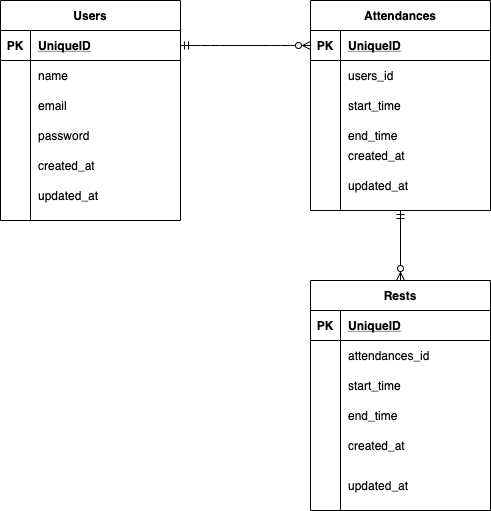

The diagram above was exported from draw.io. Its source (the exported page's mxGraphModel, read from the mxfile embedded in the PNG):
<mxGraphModel dx="641" dy="579" grid="1" gridSize="10" guides="1" tooltips="1" connect="1" arrows="1" fold="1" page="1" pageScale="1" pageWidth="827" pageHeight="1169" math="0" shadow="0">
  <root>
    <mxCell id="0" />
    <mxCell id="1" parent="0" />
    <mxCell id="2" value="Users" style="shape=table;startSize=30;container=1;collapsible=1;childLayout=tableLayout;fixedRows=1;rowLines=0;fontStyle=1;align=center;resizeLast=1;" parent="1" vertex="1">
      <mxGeometry x="30" y="100" width="180" height="220" as="geometry" />
    </mxCell>
    <mxCell id="3" value="" style="shape=partialRectangle;collapsible=0;dropTarget=0;pointerEvents=0;fillColor=none;top=0;left=0;bottom=1;right=0;points=[[0,0.5],[1,0.5]];portConstraint=eastwest;" parent="2" vertex="1">
      <mxGeometry y="30" width="180" height="30" as="geometry" />
    </mxCell>
    <mxCell id="4" value="PK" style="shape=partialRectangle;connectable=0;fillColor=none;top=0;left=0;bottom=0;right=0;fontStyle=1;overflow=hidden;" parent="3" vertex="1">
      <mxGeometry width="30" height="30" as="geometry" />
    </mxCell>
    <mxCell id="5" value="UniqueID" style="shape=partialRectangle;connectable=0;fillColor=none;top=0;left=0;bottom=0;right=0;align=left;spacingLeft=6;fontStyle=5;overflow=hidden;" parent="3" vertex="1">
      <mxGeometry x="30" width="150" height="30" as="geometry" />
    </mxCell>
    <mxCell id="6" value="" style="shape=partialRectangle;collapsible=0;dropTarget=0;pointerEvents=0;fillColor=none;top=0;left=0;bottom=0;right=0;points=[[0,0.5],[1,0.5]];portConstraint=eastwest;" parent="2" vertex="1">
      <mxGeometry y="60" width="180" height="30" as="geometry" />
    </mxCell>
    <mxCell id="7" value="" style="shape=partialRectangle;connectable=0;fillColor=none;top=0;left=0;bottom=0;right=0;editable=1;overflow=hidden;" parent="6" vertex="1">
      <mxGeometry width="30" height="30" as="geometry" />
    </mxCell>
    <mxCell id="8" value="name" style="shape=partialRectangle;connectable=0;fillColor=none;top=0;left=0;bottom=0;right=0;align=left;spacingLeft=6;overflow=hidden;" parent="6" vertex="1">
      <mxGeometry x="30" width="150" height="30" as="geometry" />
    </mxCell>
    <mxCell id="9" value="" style="shape=partialRectangle;collapsible=0;dropTarget=0;pointerEvents=0;fillColor=none;top=0;left=0;bottom=0;right=0;points=[[0,0.5],[1,0.5]];portConstraint=eastwest;" parent="2" vertex="1">
      <mxGeometry y="90" width="180" height="30" as="geometry" />
    </mxCell>
    <mxCell id="10" value="" style="shape=partialRectangle;connectable=0;fillColor=none;top=0;left=0;bottom=0;right=0;editable=1;overflow=hidden;" parent="9" vertex="1">
      <mxGeometry width="30" height="30" as="geometry" />
    </mxCell>
    <mxCell id="11" value="email" style="shape=partialRectangle;connectable=0;fillColor=none;top=0;left=0;bottom=0;right=0;align=left;spacingLeft=6;overflow=hidden;" parent="9" vertex="1">
      <mxGeometry x="30" width="150" height="30" as="geometry" />
    </mxCell>
    <mxCell id="12" value="" style="shape=partialRectangle;collapsible=0;dropTarget=0;pointerEvents=0;fillColor=none;top=0;left=0;bottom=0;right=0;points=[[0,0.5],[1,0.5]];portConstraint=eastwest;" parent="2" vertex="1">
      <mxGeometry y="120" width="180" height="30" as="geometry" />
    </mxCell>
    <mxCell id="13" value="" style="shape=partialRectangle;connectable=0;fillColor=none;top=0;left=0;bottom=0;right=0;editable=1;overflow=hidden;" parent="12" vertex="1">
      <mxGeometry width="30" height="30" as="geometry" />
    </mxCell>
    <mxCell id="14" value="password" style="shape=partialRectangle;connectable=0;fillColor=none;top=0;left=0;bottom=0;right=0;align=left;spacingLeft=6;overflow=hidden;" parent="12" vertex="1">
      <mxGeometry x="30" width="150" height="30" as="geometry" />
    </mxCell>
    <mxCell id="15" value="Attendances" style="shape=table;startSize=30;container=1;collapsible=1;childLayout=tableLayout;fixedRows=1;rowLines=0;fontStyle=1;align=center;resizeLast=1;" parent="1" vertex="1">
      <mxGeometry x="340" y="100" width="180" height="210" as="geometry" />
    </mxCell>
    <mxCell id="16" value="" style="shape=partialRectangle;collapsible=0;dropTarget=0;pointerEvents=0;fillColor=none;top=0;left=0;bottom=1;right=0;points=[[0,0.5],[1,0.5]];portConstraint=eastwest;" parent="15" vertex="1">
      <mxGeometry y="30" width="180" height="30" as="geometry" />
    </mxCell>
    <mxCell id="17" value="PK" style="shape=partialRectangle;connectable=0;fillColor=none;top=0;left=0;bottom=0;right=0;fontStyle=1;overflow=hidden;" parent="16" vertex="1">
      <mxGeometry width="30" height="30" as="geometry" />
    </mxCell>
    <mxCell id="18" value="UniqueID" style="shape=partialRectangle;connectable=0;fillColor=none;top=0;left=0;bottom=0;right=0;align=left;spacingLeft=6;fontStyle=5;overflow=hidden;" parent="16" vertex="1">
      <mxGeometry x="30" width="150" height="30" as="geometry" />
    </mxCell>
    <mxCell id="19" value="" style="shape=partialRectangle;collapsible=0;dropTarget=0;pointerEvents=0;fillColor=none;top=0;left=0;bottom=0;right=0;points=[[0,0.5],[1,0.5]];portConstraint=eastwest;" parent="15" vertex="1">
      <mxGeometry y="60" width="180" height="30" as="geometry" />
    </mxCell>
    <mxCell id="20" value="" style="shape=partialRectangle;connectable=0;fillColor=none;top=0;left=0;bottom=0;right=0;editable=1;overflow=hidden;" parent="19" vertex="1">
      <mxGeometry width="30" height="30" as="geometry" />
    </mxCell>
    <mxCell id="21" value="users_id" style="shape=partialRectangle;connectable=0;fillColor=none;top=0;left=0;bottom=0;right=0;align=left;spacingLeft=6;overflow=hidden;" parent="19" vertex="1">
      <mxGeometry x="30" width="150" height="30" as="geometry" />
    </mxCell>
    <mxCell id="25" value="" style="shape=partialRectangle;collapsible=0;dropTarget=0;pointerEvents=0;fillColor=none;top=0;left=0;bottom=0;right=0;points=[[0,0.5],[1,0.5]];portConstraint=eastwest;" parent="15" vertex="1">
      <mxGeometry y="90" width="180" height="30" as="geometry" />
    </mxCell>
    <mxCell id="26" value="" style="shape=partialRectangle;connectable=0;fillColor=none;top=0;left=0;bottom=0;right=0;editable=1;overflow=hidden;" parent="25" vertex="1">
      <mxGeometry width="30" height="30" as="geometry" />
    </mxCell>
    <mxCell id="27" value="start_time" style="shape=partialRectangle;connectable=0;fillColor=none;top=0;left=0;bottom=0;right=0;align=left;spacingLeft=6;overflow=hidden;" parent="25" vertex="1">
      <mxGeometry x="30" width="150" height="30" as="geometry" />
    </mxCell>
    <mxCell id="28" value="end_time" style="shape=partialRectangle;connectable=0;fillColor=none;top=0;left=0;bottom=0;right=0;align=left;spacingLeft=6;overflow=hidden;" parent="1" vertex="1">
      <mxGeometry x="370" y="220" width="150" height="30" as="geometry" />
    </mxCell>
    <mxCell id="37" value="" style="edgeStyle=entityRelationEdgeStyle;fontSize=12;html=1;endArrow=ERzeroToMany;startArrow=ERmandOne;entryX=0;entryY=0.5;entryDx=0;entryDy=0;exitX=1;exitY=0.5;exitDx=0;exitDy=0;startFill=0;endFill=1;" parent="1" source="3" target="16" edge="1">
      <mxGeometry width="100" height="100" relative="1" as="geometry">
        <mxPoint x="230" y="250" as="sourcePoint" />
        <mxPoint x="330" y="150" as="targetPoint" />
      </mxGeometry>
    </mxCell>
    <mxCell id="38" value="Rests" style="shape=table;startSize=30;container=1;collapsible=1;childLayout=tableLayout;fixedRows=1;rowLines=0;fontStyle=1;align=center;resizeLast=1;" parent="1" vertex="1">
      <mxGeometry x="340" y="380" width="180" height="230" as="geometry" />
    </mxCell>
    <mxCell id="39" value="" style="shape=partialRectangle;collapsible=0;dropTarget=0;pointerEvents=0;fillColor=none;top=0;left=0;bottom=1;right=0;points=[[0,0.5],[1,0.5]];portConstraint=eastwest;" parent="38" vertex="1">
      <mxGeometry y="30" width="180" height="30" as="geometry" />
    </mxCell>
    <mxCell id="40" value="PK" style="shape=partialRectangle;connectable=0;fillColor=none;top=0;left=0;bottom=0;right=0;fontStyle=1;overflow=hidden;" parent="39" vertex="1">
      <mxGeometry width="30" height="30" as="geometry" />
    </mxCell>
    <mxCell id="41" value="UniqueID" style="shape=partialRectangle;connectable=0;fillColor=none;top=0;left=0;bottom=0;right=0;align=left;spacingLeft=6;fontStyle=5;overflow=hidden;" parent="39" vertex="1">
      <mxGeometry x="30" width="150" height="30" as="geometry" />
    </mxCell>
    <mxCell id="42" value="" style="shape=partialRectangle;collapsible=0;dropTarget=0;pointerEvents=0;fillColor=none;top=0;left=0;bottom=0;right=0;points=[[0,0.5],[1,0.5]];portConstraint=eastwest;" parent="38" vertex="1">
      <mxGeometry y="60" width="180" height="30" as="geometry" />
    </mxCell>
    <mxCell id="43" value="" style="shape=partialRectangle;connectable=0;fillColor=none;top=0;left=0;bottom=0;right=0;editable=1;overflow=hidden;" parent="42" vertex="1">
      <mxGeometry width="30" height="30" as="geometry" />
    </mxCell>
    <mxCell id="44" value="attendances_id" style="shape=partialRectangle;connectable=0;fillColor=none;top=0;left=0;bottom=0;right=0;align=left;spacingLeft=6;overflow=hidden;" parent="42" vertex="1">
      <mxGeometry x="30" width="150" height="30" as="geometry" />
    </mxCell>
    <mxCell id="45" value="" style="shape=partialRectangle;collapsible=0;dropTarget=0;pointerEvents=0;fillColor=none;top=0;left=0;bottom=0;right=0;points=[[0,0.5],[1,0.5]];portConstraint=eastwest;" parent="38" vertex="1">
      <mxGeometry y="90" width="180" height="30" as="geometry" />
    </mxCell>
    <mxCell id="46" value="" style="shape=partialRectangle;connectable=0;fillColor=none;top=0;left=0;bottom=0;right=0;editable=1;overflow=hidden;" parent="45" vertex="1">
      <mxGeometry width="30" height="30" as="geometry" />
    </mxCell>
    <mxCell id="47" value="start_time" style="shape=partialRectangle;connectable=0;fillColor=none;top=0;left=0;bottom=0;right=0;align=left;spacingLeft=6;overflow=hidden;" parent="45" vertex="1">
      <mxGeometry x="30" width="150" height="30" as="geometry" />
    </mxCell>
    <mxCell id="48" value="" style="shape=partialRectangle;collapsible=0;dropTarget=0;pointerEvents=0;fillColor=none;top=0;left=0;bottom=0;right=0;points=[[0,0.5],[1,0.5]];portConstraint=eastwest;" parent="38" vertex="1">
      <mxGeometry y="120" width="180" height="30" as="geometry" />
    </mxCell>
    <mxCell id="49" value="" style="shape=partialRectangle;connectable=0;fillColor=none;top=0;left=0;bottom=0;right=0;editable=1;overflow=hidden;" parent="48" vertex="1">
      <mxGeometry width="30" height="30" as="geometry" />
    </mxCell>
    <mxCell id="50" value="end_time" style="shape=partialRectangle;connectable=0;fillColor=none;top=0;left=0;bottom=0;right=0;align=left;spacingLeft=6;overflow=hidden;" parent="48" vertex="1">
      <mxGeometry x="30" width="150" height="30" as="geometry" />
    </mxCell>
    <mxCell id="53" value="" style="fontSize=12;html=1;endArrow=ERzeroToMany;startArrow=ERmandOne;entryX=0.5;entryY=0;entryDx=0;entryDy=0;exitX=0.5;exitY=1;exitDx=0;exitDy=0;" parent="1" source="15" target="38" edge="1">
      <mxGeometry width="100" height="100" relative="1" as="geometry">
        <mxPoint x="420" y="310" as="sourcePoint" />
        <mxPoint x="306" y="250" as="targetPoint" />
      </mxGeometry>
    </mxCell>
    <mxCell id="54" value="" style="shape=partialRectangle;collapsible=0;dropTarget=0;pointerEvents=0;fillColor=none;top=0;left=0;bottom=0;right=0;points=[[0,0.5],[1,0.5]];portConstraint=eastwest;" parent="1" vertex="1">
      <mxGeometry x="30" y="250" width="180" height="30" as="geometry" />
    </mxCell>
    <mxCell id="55" value="" style="shape=partialRectangle;connectable=0;fillColor=none;top=0;left=0;bottom=0;right=0;editable=1;overflow=hidden;" parent="54" vertex="1">
      <mxGeometry width="30" height="30" as="geometry" />
    </mxCell>
    <mxCell id="56" value="created_at" style="shape=partialRectangle;connectable=0;fillColor=none;top=0;left=0;bottom=0;right=0;align=left;spacingLeft=6;overflow=hidden;" parent="54" vertex="1">
      <mxGeometry x="30" width="150" height="30" as="geometry" />
    </mxCell>
    <mxCell id="57" value="" style="shape=partialRectangle;collapsible=0;dropTarget=0;pointerEvents=0;fillColor=none;top=0;left=0;bottom=0;right=0;points=[[0,0.5],[1,0.5]];portConstraint=eastwest;" parent="1" vertex="1">
      <mxGeometry x="30" y="280" width="180" height="30" as="geometry" />
    </mxCell>
    <mxCell id="58" value="" style="shape=partialRectangle;connectable=0;fillColor=none;top=0;left=0;bottom=0;right=0;editable=1;overflow=hidden;" parent="57" vertex="1">
      <mxGeometry width="30" height="30" as="geometry" />
    </mxCell>
    <mxCell id="59" value="updated_at" style="shape=partialRectangle;connectable=0;fillColor=none;top=0;left=0;bottom=0;right=0;align=left;spacingLeft=6;overflow=hidden;" parent="57" vertex="1">
      <mxGeometry x="30" width="150" height="30" as="geometry" />
    </mxCell>
    <mxCell id="66" value="" style="shape=partialRectangle;collapsible=0;dropTarget=0;pointerEvents=0;fillColor=none;top=0;left=0;bottom=0;right=0;points=[[0,0.5],[1,0.5]];portConstraint=eastwest;" parent="1" vertex="1">
      <mxGeometry x="340" y="240" width="180" height="30" as="geometry" />
    </mxCell>
    <mxCell id="67" value="" style="shape=partialRectangle;connectable=0;fillColor=none;top=0;left=0;bottom=0;right=0;editable=1;overflow=hidden;" parent="66" vertex="1">
      <mxGeometry width="30" height="30" as="geometry" />
    </mxCell>
    <mxCell id="68" value="created_at" style="shape=partialRectangle;connectable=0;fillColor=none;top=0;left=0;bottom=0;right=0;align=left;spacingLeft=6;overflow=hidden;" parent="66" vertex="1">
      <mxGeometry x="30" width="150" height="30" as="geometry" />
    </mxCell>
    <mxCell id="69" value="" style="shape=partialRectangle;collapsible=0;dropTarget=0;pointerEvents=0;fillColor=none;top=0;left=0;bottom=0;right=0;points=[[0,0.5],[1,0.5]];portConstraint=eastwest;" parent="1" vertex="1">
      <mxGeometry x="340" y="270" width="180" height="30" as="geometry" />
    </mxCell>
    <mxCell id="70" value="" style="shape=partialRectangle;connectable=0;fillColor=none;top=0;left=0;bottom=0;right=0;editable=1;overflow=hidden;" parent="69" vertex="1">
      <mxGeometry width="30" height="30" as="geometry" />
    </mxCell>
    <mxCell id="71" value="updated_at" style="shape=partialRectangle;connectable=0;fillColor=none;top=0;left=0;bottom=0;right=0;align=left;spacingLeft=6;overflow=hidden;" parent="69" vertex="1">
      <mxGeometry x="30" width="150" height="30" as="geometry" />
    </mxCell>
    <mxCell id="72" value="" style="shape=partialRectangle;collapsible=0;dropTarget=0;pointerEvents=0;fillColor=none;top=0;left=0;bottom=0;right=0;points=[[0,0.5],[1,0.5]];portConstraint=eastwest;" parent="1" vertex="1">
      <mxGeometry x="340" y="530" width="180" height="30" as="geometry" />
    </mxCell>
    <mxCell id="73" value="" style="shape=partialRectangle;connectable=0;fillColor=none;top=0;left=0;bottom=0;right=0;editable=1;overflow=hidden;" parent="72" vertex="1">
      <mxGeometry width="30" height="30" as="geometry" />
    </mxCell>
    <mxCell id="74" value="created_at" style="shape=partialRectangle;connectable=0;fillColor=none;top=0;left=0;bottom=0;right=0;align=left;spacingLeft=6;overflow=hidden;" parent="72" vertex="1">
      <mxGeometry x="30" width="150" height="30" as="geometry" />
    </mxCell>
    <mxCell id="75" value="" style="shape=partialRectangle;collapsible=0;dropTarget=0;pointerEvents=0;fillColor=none;top=0;left=0;bottom=0;right=0;points=[[0,0.5],[1,0.5]];portConstraint=eastwest;" parent="1" vertex="1">
      <mxGeometry x="340" y="570" width="180" height="30" as="geometry" />
    </mxCell>
    <mxCell id="76" value="" style="shape=partialRectangle;connectable=0;fillColor=none;top=0;left=0;bottom=0;right=0;editable=1;overflow=hidden;" parent="75" vertex="1">
      <mxGeometry width="30" height="30" as="geometry" />
    </mxCell>
    <mxCell id="77" value="updated_at" style="shape=partialRectangle;connectable=0;fillColor=none;top=0;left=0;bottom=0;right=0;align=left;spacingLeft=6;overflow=hidden;" parent="75" vertex="1">
      <mxGeometry x="30" width="150" height="30" as="geometry" />
    </mxCell>
  </root>
</mxGraphModel>